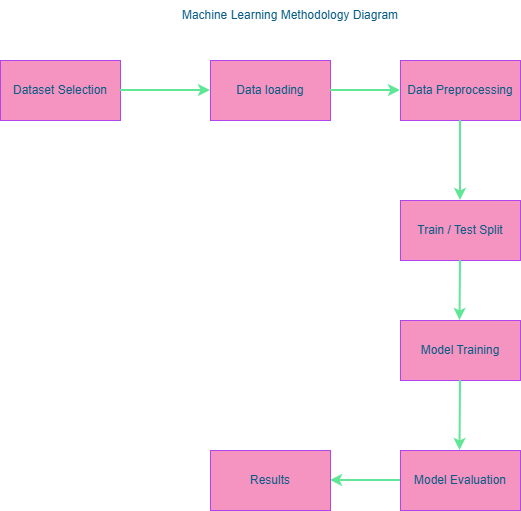

The diagram above was exported from draw.io. Its source (the exported page's mxGraphModel, read from the mxfile embedded in the PNG):
<mxGraphModel dx="786" dy="497" grid="1" gridSize="10" guides="1" tooltips="1" connect="1" arrows="1" fold="1" page="1" pageScale="1" pageWidth="827" pageHeight="1169" math="0" shadow="0">
  <root>
    <mxCell id="0" />
    <mxCell id="1" parent="0" />
    <mxCell id="Gbm4Irqs0vLbt8OpmevG-1" parent="1" style="rounded=0;whiteSpace=wrap;html=1;strokeColor=#AF45ED;fontColor=#095C86;fillColor=#F694C1;" value="Dataset Selection" vertex="1">
      <mxGeometry height="60" width="120" x="60" y="110" as="geometry" />
    </mxCell>
    <mxCell id="Gbm4Irqs0vLbt8OpmevG-2" edge="1" parent="1" source="Gbm4Irqs0vLbt8OpmevG-1" style="endArrow=classic;html=1;rounded=0;strokeColor=#60E696;fontColor=#095C86;fillColor=#F694C1;exitX=1;exitY=0.5;exitDx=0;exitDy=0;strokeWidth=2;" value="">
      <mxGeometry height="50" relative="1" width="50" as="geometry">
        <mxPoint x="250" y="170" as="sourcePoint" />
        <mxPoint x="270" y="140" as="targetPoint" />
      </mxGeometry>
    </mxCell>
    <mxCell id="Gbm4Irqs0vLbt8OpmevG-3" parent="1" style="rounded=0;whiteSpace=wrap;html=1;strokeColor=#AF45ED;fontColor=#095C86;fillColor=#F694C1;" value="Data loading" vertex="1">
      <mxGeometry height="60" width="120" x="270" y="110" as="geometry" />
    </mxCell>
    <mxCell id="Gbm4Irqs0vLbt8OpmevG-4" edge="1" parent="1" source="Gbm4Irqs0vLbt8OpmevG-3" style="endArrow=classic;html=1;rounded=0;strokeColor=#60E696;fontColor=#095C86;fillColor=#F694C1;exitX=1;exitY=0.5;exitDx=0;exitDy=0;strokeWidth=2;" value="">
      <mxGeometry height="50" relative="1" width="50" as="geometry">
        <mxPoint x="400" y="160" as="sourcePoint" />
        <mxPoint x="460" y="140" as="targetPoint" />
      </mxGeometry>
    </mxCell>
    <mxCell id="Gbm4Irqs0vLbt8OpmevG-5" parent="1" style="rounded=0;whiteSpace=wrap;html=1;strokeColor=#AF45ED;fontColor=#095C86;fillColor=#F694C1;" value="Data Preprocessing" vertex="1">
      <mxGeometry height="60" width="120" x="460" y="110" as="geometry" />
    </mxCell>
    <mxCell id="Gbm4Irqs0vLbt8OpmevG-6" edge="1" parent="1" source="Gbm4Irqs0vLbt8OpmevG-5" style="endArrow=classic;html=1;rounded=0;strokeColor=#60E696;fontColor=#095C86;fillColor=#F694C1;exitX=0.5;exitY=1;exitDx=0;exitDy=0;strokeWidth=2;" value="">
      <mxGeometry height="50" relative="1" width="50" as="geometry">
        <mxPoint x="510" y="190" as="sourcePoint" />
        <mxPoint x="520" y="250" as="targetPoint" />
      </mxGeometry>
    </mxCell>
    <mxCell id="Gbm4Irqs0vLbt8OpmevG-7" parent="1" style="rounded=0;whiteSpace=wrap;html=1;strokeColor=#AF45ED;fontColor=#095C86;fillColor=#F694C1;" value="Train / Test Split" vertex="1">
      <mxGeometry height="60" width="120" x="460" y="250" as="geometry" />
    </mxCell>
    <mxCell id="Gbm4Irqs0vLbt8OpmevG-8" edge="1" parent="1" source="Gbm4Irqs0vLbt8OpmevG-7" style="endArrow=classic;html=1;rounded=0;strokeColor=#60E696;fontColor=#095C86;fillColor=#F694C1;exitX=0.5;exitY=1;exitDx=0;exitDy=0;strokeWidth=2;" value="">
      <mxGeometry height="50" relative="1" width="50" as="geometry">
        <mxPoint x="520" y="340" as="sourcePoint" />
        <mxPoint x="519.5" y="370" as="targetPoint" />
      </mxGeometry>
    </mxCell>
    <mxCell id="Gbm4Irqs0vLbt8OpmevG-9" parent="1" style="rounded=0;whiteSpace=wrap;html=1;strokeColor=#AF45ED;fontColor=#095C86;fillColor=#F694C1;" value="Model Training" vertex="1">
      <mxGeometry height="60" width="120" x="460" y="370" as="geometry" />
    </mxCell>
    <mxCell id="Gbm4Irqs0vLbt8OpmevG-10" edge="1" parent="1" source="Gbm4Irqs0vLbt8OpmevG-9" style="endArrow=classic;html=1;rounded=0;strokeColor=#60E696;fontColor=#095C86;fillColor=#F694C1;exitX=0.5;exitY=1;exitDx=0;exitDy=0;strokeWidth=2;" value="">
      <mxGeometry height="50" relative="1" width="50" as="geometry">
        <mxPoint x="519.5" y="450" as="sourcePoint" />
        <mxPoint x="519.5" y="500" as="targetPoint" />
      </mxGeometry>
    </mxCell>
    <mxCell id="Gbm4Irqs0vLbt8OpmevG-11" parent="1" style="rounded=0;whiteSpace=wrap;html=1;strokeColor=#AF45ED;fontColor=#095C86;fillColor=#F694C1;" value="Model Evaluation" vertex="1">
      <mxGeometry height="60" width="120" x="460" y="500" as="geometry" />
    </mxCell>
    <mxCell id="Gbm4Irqs0vLbt8OpmevG-12" edge="1" parent="1" source="Gbm4Irqs0vLbt8OpmevG-11" style="endArrow=classic;html=1;rounded=0;strokeColor=#60E696;fontColor=#095C86;fillColor=#F694C1;exitX=0;exitY=0.5;exitDx=0;exitDy=0;strokeWidth=2;" value="">
      <mxGeometry height="50" relative="1" width="50" as="geometry">
        <mxPoint x="414" y="529.5" as="sourcePoint" />
        <mxPoint x="390" y="530" as="targetPoint" />
      </mxGeometry>
    </mxCell>
    <mxCell id="Gbm4Irqs0vLbt8OpmevG-14" parent="1" style="rounded=0;whiteSpace=wrap;html=1;strokeColor=#AF45ED;fontColor=#095C86;fillColor=#F694C1;" value="Results" vertex="1">
      <mxGeometry height="60" width="120" x="270" y="500" as="geometry" />
    </mxCell>
    <mxCell id="Gbm4Irqs0vLbt8OpmevG-15" parent="1" style="text;html=1;whiteSpace=wrap;strokeColor=none;fillColor=none;align=center;verticalAlign=middle;rounded=0;fontColor=#095C86;strokeWidth=3;" value="Machine Learning Methodology Diagram" vertex="1">
      <mxGeometry height="30" width="240" x="230" y="50" as="geometry" />
    </mxCell>
  </root>
</mxGraphModel>